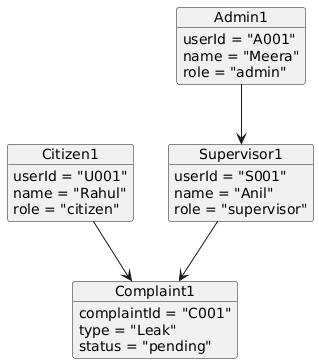

The diagram above was rendered by PlantUML. Its source (embedded in the PNG):
@startuml
object Citizen1 {
  userId = "U001"
  name = "Rahul"
  role = "citizen"
}

object Complaint1 {
  complaintId = "C001"
  type = "Leak"
  status = "pending"
}

object Supervisor1 {
  userId = "S001"
  name = "Anil"
  role = "supervisor"
}

object Admin1 {
  userId = "A001"
  name = "Meera"
  role = "admin"
}

Citizen1 --> Complaint1
Supervisor1 --> Complaint1
Admin1 --> Supervisor1
@enduml